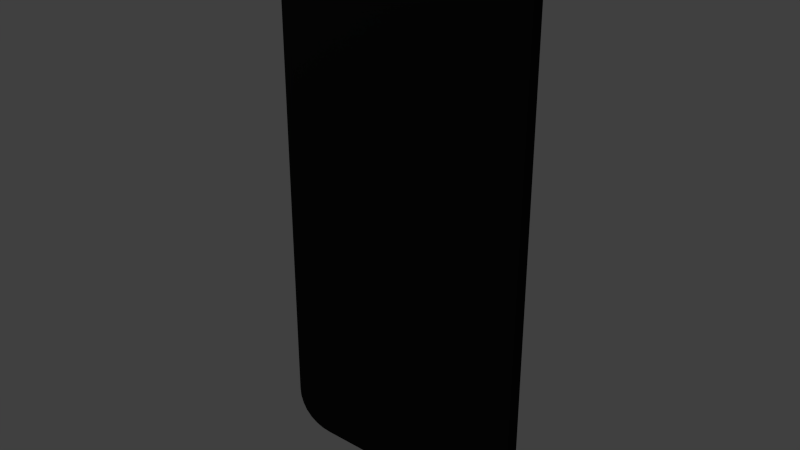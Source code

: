 # Source: iphone8.blend  (saved by Blender 2.78.0; exported with 4.5.12 LTS)
import bpy
from mathutils import Matrix  # noqa: F401  (used for matrix-valued properties, if any)

bpy.ops.wm.read_factory_settings(use_empty=True)
scene = bpy.context.scene
scene.name = 'Scene'

# ---- collections
col_collection_1 = bpy.data.collections.new('Collection 1'); scene.collection.children.link(col_collection_1)

# ---- materials (node trees are filled in below, after node groups)
mat_material_005 = bpy.data.materials.new('Material.005')
mat_material_005.alpha_threshold = 0.0
mat_material_005.roughness = 0.5
mat_material = bpy.data.materials.new('Material')
mat_material.alpha_threshold = 0.0
mat_material.roughness = 0.5

# ---- material node trees
mat_material_005.use_nodes = True; mat_material_005.node_tree.nodes.clear()
_N = mat_material_005.node_tree.nodes; _L = mat_material_005.node_tree.links
n0 = _N.new('ShaderNodeOutputMaterial'); n0.name = 'Material Output'; n0.location = (300, 300)
n1 = _N.new('ShaderNodeBsdfDiffuse'); n1.name = 'Diffuse BSDF'; n1.location = (10, 300)
n1.inputs[0].default_value = (0.00854, 0.00854, 0.00854, 1.0)
_L.new(n1.outputs[0], n0.inputs[0])
n0.is_active_output = True
mat_material.use_nodes = True; mat_material.node_tree.nodes.clear()
_N = mat_material.node_tree.nodes; _L = mat_material.node_tree.links
n0 = _N.new('ShaderNodeOutputMaterial'); n0.name = 'Material Output'; n0.location = (300, 300)
n1 = _N.new('ShaderNodeBsdfGlass'); n1.name = 'Glass BSDF'; n1.location = (10, 300)
n1.distribution = 'BECKMANN'
n1.inputs[0].default_value = (0.8, 0.8, 0.8, 1.0)
n1.inputs[2].default_value = 1.45
_L.new(n1.outputs[0], n0.inputs[0])
n0.is_active_output = True

# ---- world
world_world = bpy.data.worlds.new('World'); scene.world = world_world
world_world.color = (0.05088, 0.05088, 0.05088)
world_world.use_sun_shadow = False
world_world.sun_shadow_jitter_overblur = 0.0
world_world.cycles.sampling_method = 'NONE'
world_world.cycles.sample_map_resolution = 256

# ---- lights
light_sun = bpy.data.lights.new('Sun', 'SUN')
light_sun.transmission_factor = 0.0
light_sun.angle = 0.1993
light_sun.energy = 1.0
light_sun.shadow_buffer_clip_start = 0.5
light_sun.shadow_soft_size = 0.1
light_sun.shadow_cascade_max_distance = 1000.0
light_sun.cycles.use_multiple_importance_sampling = False
light_spot_001 = bpy.data.lights.new('Spot.001', 'SPOT')
light_spot_001.transmission_factor = 0.0
light_spot_001.energy = 100.0
light_spot_001.shadow_buffer_clip_start = 0.5
light_spot_001.shadow_soft_size = 0.1
light_spot_001.shadow_maximum_resolution = 0.006
light_spot_001.use_absolute_resolution = True
light_spot_001.cycles.use_multiple_importance_sampling = False

# ---- meshes
me_plane = bpy.data.meshes.new('Plane')
me_plane.from_pydata([(-0.7861, -0.6839, -0.02078), (-0.788, -0.6838, -0.02055), (-0.7898, -0.6837, -0.02004), (-0.7915, -0.6836, -0.0193), (-0.7932, -0.6835, -0.01839), (-0.7861, -1.11, -0.02078), (-0.7932, -1.111, -0.01839), (-0.7915, -1.111, -0.0193), (-0.7898, -1.11, -0.02004), (-0.788, -1.11, -0.02055), (-0.7843, -1.13, -0.02078), (-0.7913, -1.132, -0.01839), (-0.7896, -1.131, -0.0193), (-0.7879, -1.131, -0.02004), (-0.7862, -1.131, -0.02055), (-0.7786, -1.149, -0.02078), (-0.7851, -1.151, -0.01839), (-0.7836, -1.151, -0.0193), (-0.782, -1.15, -0.02004), (-0.7804, -1.149, -0.02055), (-0.769, -1.165, -0.02078), (-0.7746, -1.169, -0.01839), (-0.7733, -1.168, -0.0193), (-0.7719, -1.167, -0.02004), (-0.7705, -1.166, -0.02055), (-0.7558, -1.178, -0.02078), (-0.7601, -1.183, -0.01839), (-0.7591, -1.182, -0.0193), (-0.7581, -1.181, -0.02004), (-0.7569, -1.179, -0.02055), (-0.7397, -1.188, -0.02078), (-0.7426, -1.194, -0.01839), (-0.7419, -1.192, -0.0193), (-0.7412, -1.191, -0.02004), (-0.7405, -1.189, -0.02055), (-0.7215, -1.193, -0.02078), (-0.7229, -1.2, -0.01839), (-0.7226, -1.199, -0.0193), (-0.7222, -1.197, -0.02004), (-0.7219, -1.195, -0.02055), (-0.7014, -1.195, -0.02078), (-0.7017, -1.202, -0.01839), (-0.7017, -1.2, -0.0193), (-0.7016, -1.199, -0.02004), (-0.7015, -1.197, -0.02055), (0.4766, -1.195, -0.02078), (0.4769, -1.202, -0.01839), (0.4768, -1.2, -0.0193), (0.4767, -1.199, -0.02004), (0.4766, -1.197, -0.02055), (0.4967, -1.193, -0.02078), (0.4981, -1.2, -0.01839), (0.4978, -1.199, -0.0193), (0.4974, -1.197, -0.02004), (0.4971, -1.195, -0.02055), (0.5149, -1.188, -0.02078), (0.5178, -1.194, -0.01839), (0.5171, -1.192, -0.0193), (0.5164, -1.191, -0.02004), (0.5156, -1.189, -0.02055), (0.531, -1.178, -0.02078), (0.5353, -1.183, -0.01839), (0.5343, -1.182, -0.0193), (0.5332, -1.181, -0.02004), (0.5321, -1.179, -0.02055), (0.5442, -1.165, -0.02078), (0.5498, -1.169, -0.01839), (0.5485, -1.168, -0.0193), (0.5471, -1.167, -0.02004), (0.5457, -1.166, -0.02055), (0.5538, -1.149, -0.02078), (0.5603, -1.151, -0.01839), (0.5587, -1.151, -0.0193), (0.5572, -1.15, -0.02004), (0.5555, -1.149, -0.02055), (0.5595, -1.13, -0.02078), (0.5664, -1.132, -0.01839), (0.5648, -1.131, -0.0193), (0.5631, -1.131, -0.02004), (0.5613, -1.131, -0.02055), (0.5613, -1.11, -0.02078), (0.5683, -1.111, -0.01839), (0.5667, -1.111, -0.0193), (0.5649, -1.11, -0.02004), (0.5631, -1.11, -0.02055), (0.5613, -0.6839, -0.02078), (0.5683, -0.6835, -0.01839), (0.5667, -0.6836, -0.0193), (0.5649, -0.6837, -0.02004), (0.5631, -0.6838, -0.02055), (0.5595, -0.6637, -0.02078), (0.5664, -0.6623, -0.01839), (0.5648, -0.6626, -0.0193), (0.5631, -0.663, -0.02004), (0.5613, -0.6633, -0.02055), (0.5538, -0.6456, -0.02078), (0.5602, -0.6427, -0.01839), (0.5587, -0.6433, -0.0193), (0.5571, -0.644, -0.02004), (0.5555, -0.6448, -0.02055), (0.5441, -0.6294, -0.02078), (0.5497, -0.6251, -0.01839), (0.5484, -0.6261, -0.0193), (0.547, -0.6272, -0.02004), (0.5456, -0.6283, -0.02055), (0.5309, -0.6162, -0.02078), (0.5353, -0.6106, -0.01839), (0.5343, -0.612, -0.0193), (0.5332, -0.6133, -0.02004), (0.5321, -0.6148, -0.02055), (0.5148, -0.6066, -0.02078), (0.5177, -0.6002, -0.01839), (0.5171, -0.6017, -0.0193), (0.5163, -0.6033, -0.02004), (0.5156, -0.6049, -0.02055), (0.4967, -0.6009, -0.02078), (0.498, -0.594, -0.01839), (0.4977, -0.5956, -0.0193), (0.4974, -0.5973, -0.02004), (0.497, -0.5991, -0.02055), (0.4766, -0.5991, -0.02078), (0.4769, -0.5921, -0.01839), (0.4768, -0.5937, -0.0193), (0.4767, -0.5955, -0.02004), (0.4766, -0.5973, -0.02055), (-0.7014, -0.5991, -0.02078), (-0.7017, -0.5921, -0.01839), (-0.7017, -0.5937, -0.0193), (-0.7016, -0.5955, -0.02004), (-0.7015, -0.5973, -0.02055), (-0.7215, -0.6009, -0.02078), (-0.7229, -0.594, -0.01839), (-0.7226, -0.5956, -0.0193), (-0.7223, -0.5973, -0.02004), (-0.7219, -0.5991, -0.02055), (-0.7397, -0.6066, -0.02078), (-0.7426, -0.6002, -0.01839), (-0.7419, -0.6017, -0.0193), (-0.7412, -0.6033, -0.02004), (-0.7405, -0.6049, -0.02055), (-0.7558, -0.6162, -0.02078), (-0.7601, -0.6106, -0.01839), (-0.7591, -0.612, -0.0193), (-0.7581, -0.6133, -0.02004), (-0.7569, -0.6148, -0.02055), (-0.769, -0.6294, -0.02078), (-0.7746, -0.6251, -0.01839), (-0.7733, -0.6261, -0.0193), (-0.7719, -0.6272, -0.02004), (-0.7705, -0.6283, -0.02055), (-0.7786, -0.6456, -0.02078), (-0.7851, -0.6427, -0.01839), (-0.7836, -0.6433, -0.0193), (-0.782, -0.644, -0.02004), (-0.7804, -0.6448, -0.02055), (-0.7843, -0.6637, -0.02078), (-0.7913, -0.6623, -0.01839), (-0.7896, -0.6626, -0.0193), (-0.7879, -0.663, -0.02004), (-0.7862, -0.6633, -0.02055), (-0.7861, -0.6839, -0.02068), (-0.788, -0.6838, -0.02045), (-0.7898, -0.6837, -0.01994), (-0.7915, -0.6836, -0.0192), (-0.7932, -0.6835, -0.01829), (-0.7861, -1.11, -0.02068), (-0.7932, -1.111, -0.01829), (-0.7915, -1.111, -0.0192), (-0.7898, -1.11, -0.01994), (-0.788, -1.11, -0.02045), (-0.7843, -1.13, -0.02068), (-0.7913, -1.132, -0.01829), (-0.7896, -1.131, -0.0192), (-0.7879, -1.131, -0.01994), (-0.7862, -1.131, -0.02045), (-0.7786, -1.149, -0.02068), (-0.7851, -1.151, -0.01829), (-0.7836, -1.151, -0.0192), (-0.782, -1.15, -0.01994), (-0.7804, -1.149, -0.02045), (-0.769, -1.165, -0.02068), (-0.7746, -1.169, -0.01829), (-0.7733, -1.168, -0.0192), (-0.7719, -1.167, -0.01994), (-0.7705, -1.166, -0.02045), (-0.7558, -1.178, -0.02068), (-0.7601, -1.183, -0.01829), (-0.7591, -1.182, -0.0192), (-0.7581, -1.181, -0.01994), (-0.7569, -1.179, -0.02045), (-0.7397, -1.188, -0.02068), (-0.7426, -1.194, -0.01829), (-0.7419, -1.192, -0.0192), (-0.7412, -1.191, -0.01994), (-0.7405, -1.189, -0.02045), (-0.7215, -1.193, -0.02068), (-0.7229, -1.2, -0.01829), (-0.7226, -1.199, -0.0192), (-0.7222, -1.197, -0.01994), (-0.7219, -1.195, -0.02045), (-0.7014, -1.195, -0.02068), (-0.7017, -1.202, -0.01829), (-0.7017, -1.2, -0.0192), (-0.7016, -1.199, -0.01994), (-0.7015, -1.197, -0.02045), (0.4766, -1.195, -0.02068), (0.4769, -1.202, -0.01829), (0.4768, -1.2, -0.0192), (0.4767, -1.199, -0.01994), (0.4766, -1.197, -0.02045), (0.4967, -1.193, -0.02068), (0.4981, -1.2, -0.01829), (0.4978, -1.199, -0.0192), (0.4974, -1.197, -0.01994), (0.4971, -1.195, -0.02045), (0.5149, -1.188, -0.02068), (0.5178, -1.194, -0.01829), (0.5171, -1.192, -0.0192), (0.5164, -1.191, -0.01994), (0.5156, -1.189, -0.02045), (0.531, -1.178, -0.02068), (0.5353, -1.183, -0.01829), (0.5343, -1.182, -0.0192), (0.5332, -1.181, -0.01994), (0.5321, -1.179, -0.02045), (0.5442, -1.165, -0.02068), (0.5498, -1.169, -0.01829), (0.5485, -1.168, -0.0192), (0.5471, -1.167, -0.01994), (0.5457, -1.166, -0.02045), (0.5538, -1.149, -0.02068), (0.5603, -1.151, -0.01829), (0.5587, -1.151, -0.0192), (0.5572, -1.15, -0.01994), (0.5555, -1.149, -0.02045), (0.5595, -1.13, -0.02068), (0.5664, -1.132, -0.01829), (0.5648, -1.131, -0.0192), (0.5631, -1.131, -0.01994), (0.5613, -1.131, -0.02045), (0.5613, -1.11, -0.02068), (0.5683, -1.111, -0.01829), (0.5667, -1.111, -0.0192), (0.5649, -1.11, -0.01994), (0.5631, -1.11, -0.02045), (0.5613, -0.6839, -0.02068), (0.5683, -0.6835, -0.01829), (0.5667, -0.6836, -0.0192), (0.5649, -0.6837, -0.01994), (0.5631, -0.6838, -0.02045), (0.5595, -0.6637, -0.02068), (0.5664, -0.6623, -0.01829), (0.5648, -0.6626, -0.0192), (0.5631, -0.663, -0.01994), (0.5613, -0.6633, -0.02045), (0.5538, -0.6456, -0.02068), (0.5602, -0.6427, -0.01829), (0.5587, -0.6433, -0.0192), (0.5571, -0.644, -0.01994), (0.5555, -0.6448, -0.02045), (0.5441, -0.6294, -0.02068), (0.5497, -0.6251, -0.01829), (0.5484, -0.6261, -0.0192), (0.547, -0.6272, -0.01994), (0.5456, -0.6283, -0.02045), (0.5309, -0.6162, -0.02068), (0.5353, -0.6106, -0.01829), (0.5343, -0.612, -0.0192), (0.5332, -0.6133, -0.01994), (0.5321, -0.6148, -0.02045), (0.5148, -0.6066, -0.02068), (0.5177, -0.6002, -0.01829), (0.5171, -0.6017, -0.0192), (0.5163, -0.6033, -0.01994), (0.5156, -0.6049, -0.02045), (0.4967, -0.6009, -0.02068), (0.498, -0.594, -0.01829), (0.4977, -0.5956, -0.0192), (0.4974, -0.5973, -0.01994), (0.497, -0.5991, -0.02045), (0.4766, -0.5991, -0.02068), (0.4769, -0.5921, -0.01829), (0.4768, -0.5937, -0.0192), (0.4767, -0.5955, -0.01994), (0.4766, -0.5973, -0.02045), (-0.7014, -0.5991, -0.02068), (-0.7017, -0.5921, -0.01829), (-0.7017, -0.5937, -0.0192), (-0.7016, -0.5955, -0.01994), (-0.7015, -0.5973, -0.02045), (-0.7215, -0.6009, -0.02068), (-0.7229, -0.594, -0.01829), (-0.7226, -0.5956, -0.0192), (-0.7223, -0.5973, -0.01994), (-0.7219, -0.5991, -0.02045), (-0.7397, -0.6066, -0.02068), (-0.7426, -0.6002, -0.01829), (-0.7419, -0.6017, -0.0192), (-0.7412, -0.6033, -0.01994), (-0.7405, -0.6049, -0.02045), (-0.7558, -0.6162, -0.02068), (-0.7601, -0.6106, -0.01829), (-0.7591, -0.612, -0.0192), (-0.7581, -0.6133, -0.01994), (-0.7569, -0.6148, -0.02045), (-0.769, -0.6294, -0.02068), (-0.7746, -0.6251, -0.01829), (-0.7733, -0.6261, -0.0192), (-0.7719, -0.6272, -0.01994), (-0.7705, -0.6283, -0.02045), (-0.7786, -0.6456, -0.02068), (-0.7851, -0.6427, -0.01829), (-0.7836, -0.6433, -0.0192), (-0.782, -0.644, -0.01994), (-0.7804, -0.6448, -0.02045), (-0.7843, -0.6637, -0.02068), (-0.7913, -0.6623, -0.01829), (-0.7896, -0.6626, -0.0192), (-0.7879, -0.663, -0.01994), (-0.7862, -0.6633, -0.02045), (-0.7014, -1.195, 0.01143), (-0.7021, -1.211, -0.004563), (-0.7015, -1.197, 0.0112), (-0.7016, -1.199, 0.01068), (-0.7017, -1.2, 0.00995), (-0.7017, -1.202, 0.009039), (-0.7018, -1.204, 0.007973), (-0.7019, -1.205, 0.006773), (-0.7019, -1.206, 0.005451), (-0.702, -1.208, 0.004013), (-0.702, -1.209, 0.002468), (-0.7021, -1.21, 0.0008264), (-0.7021, -1.21, -0.0009021), (-0.7021, -1.211, -0.002708), (-0.7861, -1.11, 0.01143), (-0.8021, -1.111, -0.004563), (-0.788, -1.11, 0.0112), (-0.7898, -1.11, 0.01068), (-0.7915, -1.111, 0.00995), (-0.7932, -1.111, 0.009039), (-0.7947, -1.111, 0.007973), (-0.7962, -1.111, 0.006773), (-0.7975, -1.111, 0.005451), (-0.7987, -1.111, 0.004013), (-0.7997, -1.111, 0.002468), (-0.8007, -1.111, 0.0008264), (-0.8014, -1.111, -0.000902), (-0.8019, -1.111, -0.002708), (-0.7215, -1.193, 0.01143), (-0.7247, -1.209, -0.004563), (-0.7219, -1.195, 0.0112), (-0.7222, -1.197, 0.01068), (-0.7226, -1.199, 0.00995), (-0.7229, -1.2, 0.009039), (-0.7232, -1.202, 0.007973), (-0.7235, -1.203, 0.006773), (-0.7238, -1.204, 0.005451), (-0.724, -1.206, 0.004013), (-0.7242, -1.207, 0.002468), (-0.7244, -1.208, 0.0008264), (-0.7245, -1.208, -0.0009021), (-0.7246, -1.209, -0.002708), (-0.7397, -1.188, 0.01143), (-0.7463, -1.202, -0.004563), (-0.7405, -1.189, 0.0112), (-0.7412, -1.191, 0.01068), (-0.7419, -1.192, 0.00995), (-0.7426, -1.194, 0.009039), (-0.7432, -1.195, 0.007973), (-0.7438, -1.197, 0.006773), (-0.7444, -1.198, 0.005451), (-0.7449, -1.199, 0.004013), (-0.7453, -1.2, 0.002468), (-0.7457, -1.201, 0.0008264), (-0.746, -1.202, -0.0009021), (-0.7462, -1.202, -0.002708), (-0.7558, -1.178, 0.01143), (-0.7657, -1.191, -0.004563), (-0.7569, -1.179, 0.0112), (-0.7581, -1.181, 0.01068), (-0.7591, -1.182, 0.00995), (-0.7601, -1.183, 0.009039), (-0.7611, -1.185, 0.007973), (-0.762, -1.186, 0.006773), (-0.7628, -1.187, 0.005451), (-0.7636, -1.188, 0.004013), (-0.7642, -1.189, 0.002468), (-0.7648, -1.189, 0.0008264), (-0.7652, -1.19, -0.0009021), (-0.7656, -1.19, -0.002708), (-0.769, -1.165, 0.01143), (-0.7817, -1.175, -0.004563), (-0.7705, -1.166, 0.0112), (-0.7719, -1.167, 0.01068), (-0.7733, -1.168, 0.00995), (-0.7746, -1.169, 0.009039), (-0.7758, -1.17, 0.007973), (-0.777, -1.171, 0.006773), (-0.778, -1.172, 0.005451), (-0.779, -1.172, 0.004013), (-0.7798, -1.173, 0.002468), (-0.7805, -1.174, 0.0008264), (-0.7811, -1.174, -0.0009021), (-0.7815, -1.174, -0.002708), (-0.7786, -1.149, 0.01143), (-0.7933, -1.155, -0.004563), (-0.7804, -1.149, 0.0112), (-0.782, -1.15, 0.01068), (-0.7836, -1.151, 0.00995), (-0.7851, -1.151, 0.009039), (-0.7865, -1.152, 0.007973), (-0.7878, -1.153, 0.006773), (-0.7891, -1.153, 0.005451), (-0.7902, -1.154, 0.004013), (-0.7911, -1.154, 0.002468), (-0.792, -1.155, 0.0008264), (-0.7927, -1.155, -0.0009021), (-0.7931, -1.155, -0.002708), (-0.7843, -1.13, 0.01143), (-0.8001, -1.134, -0.004563), (-0.7862, -1.131, 0.0112), (-0.7879, -1.131, 0.01068), (-0.7896, -1.131, 0.00995), (-0.7913, -1.132, 0.009039), (-0.7928, -1.132, 0.007973), (-0.7942, -1.132, 0.006773), (-0.7955, -1.133, 0.005451), (-0.7967, -1.133, 0.004013), (-0.7977, -1.133, 0.002468), (-0.7986, -1.133, 0.0008264), (-0.7994, -1.133, -0.0009021), (-0.7999, -1.134, -0.002708), (0.5613, -1.11, 0.01143), (0.5773, -1.111, -0.004563), (0.5631, -1.11, 0.0112), (0.5649, -1.11, 0.01068), (0.5667, -1.111, 0.00995), (0.5683, -1.111, 0.009039), (0.5699, -1.111, 0.007973), (0.5713, -1.111, 0.006773), (0.5726, -1.111, 0.005451), (0.5738, -1.111, 0.004013), (0.5749, -1.111, 0.002468), (0.5758, -1.111, 0.0008264), (0.5765, -1.111, -0.000902), (0.577, -1.111, -0.002708), (0.4766, -1.195, 0.01143), (0.4773, -1.211, -0.004563), (0.4766, -1.197, 0.0112), (0.4767, -1.199, 0.01068), (0.4768, -1.2, 0.00995), (0.4769, -1.202, 0.009039), (0.4769, -1.204, 0.007973), (0.477, -1.205, 0.006773), (0.4771, -1.206, 0.005451), (0.4771, -1.208, 0.004013), (0.4772, -1.209, 0.002468), (0.4772, -1.21, 0.0008264), (0.4772, -1.21, -0.0009021), (0.4773, -1.211, -0.002708), (0.5595, -1.13, 0.01143), (0.5752, -1.134, -0.004563), (0.5613, -1.131, 0.0112), (0.5631, -1.131, 0.01068), (0.5648, -1.131, 0.00995), (0.5664, -1.132, 0.009039), (0.5679, -1.132, 0.007973), (0.5693, -1.132, 0.006773), (0.5706, -1.133, 0.005451), (0.5718, -1.133, 0.004013), (0.5729, -1.133, 0.002468), (0.5738, -1.133, 0.0008264), (0.5745, -1.133, -0.0009021), (0.575, -1.133, -0.002708), (0.5538, -1.149, 0.01143), (0.5685, -1.155, -0.004563), (0.5555, -1.149, 0.0112), (0.5572, -1.15, 0.01068), (0.5587, -1.151, 0.00995), (0.5603, -1.151, 0.009039), (0.5617, -1.152, 0.007973), (0.563, -1.153, 0.006773), (0.5642, -1.153, 0.005451), (0.5653, -1.154, 0.004013), (0.5663, -1.154, 0.002468), (0.5671, -1.155, 0.0008264), (0.5678, -1.155, -0.0009021), (0.5683, -1.155, -0.002708), (0.5442, -1.165, 0.01143), (0.5569, -1.175, -0.004563), (0.5457, -1.166, 0.0112), (0.5471, -1.167, 0.01068), (0.5485, -1.168, 0.00995), (0.5498, -1.169, 0.009039), (0.551, -1.17, 0.007973), (0.5521, -1.171, 0.006773), (0.5532, -1.172, 0.005451), (0.5541, -1.172, 0.004013), (0.555, -1.173, 0.002468), (0.5557, -1.174, 0.0008264), (0.5563, -1.174, -0.0009021), (0.5567, -1.174, -0.002708), (0.531, -1.178, 0.01143), (0.5409, -1.191, -0.004563), (0.5321, -1.179, 0.0112), (0.5332, -1.181, 0.01068), (0.5343, -1.182, 0.00995), (0.5353, -1.183, 0.009039), (0.5363, -1.185, 0.007973), (0.5372, -1.186, 0.006773), (0.538, -1.187, 0.005451), (0.5387, -1.188, 0.004013), (0.5394, -1.189, 0.002468), (0.54, -1.189, 0.0008264), (0.5404, -1.19, -0.0009021), (0.5407, -1.19, -0.002708), (0.5149, -1.188, 0.01143), (0.5214, -1.202, -0.004563), (0.5156, -1.189, 0.0112), (0.5164, -1.191, 0.01068), (0.5171, -1.192, 0.00995), (0.5178, -1.194, 0.009039), (0.5184, -1.195, 0.007973), (0.519, -1.197, 0.006773), (0.5195, -1.198, 0.005451), (0.52, -1.199, 0.004013), (0.5205, -1.2, 0.002468), (0.5208, -1.201, 0.0008264), (0.5211, -1.202, -0.0009021), (0.5213, -1.202, -0.002708), (0.4967, -1.193, 0.01143), (0.4999, -1.209, -0.004563), (0.4971, -1.195, 0.0112), (0.4974, -1.197, 0.01068), (0.4978, -1.199, 0.00995), (0.4981, -1.2, 0.009039), (0.4984, -1.202, 0.007973), (0.4987, -1.203, 0.006773), (0.4989, -1.204, 0.005451), (0.4992, -1.206, 0.004013), (0.4994, -1.207, 0.002468), (0.4996, -1.207, 0.0008264), (0.4997, -1.208, -0.0009021), (0.4998, -1.209, -0.002708), (-0.7014, -0.5991, 0.01143), (-0.7021, -0.5831, -0.004563), (-0.7015, -0.5973, 0.0112), (-0.7016, -0.5955, 0.01068), (-0.7017, -0.5937, 0.00995), (-0.7017, -0.5921, 0.009039), (-0.7018, -0.5906, 0.007973), (-0.7019, -0.5891, 0.006773), (-0.7019, -0.5878, 0.005451), (-0.702, -0.5866, 0.004013), (-0.702, -0.5855, 0.002468), (-0.7021, -0.5846, 0.0008264), (-0.7021, -0.5839, -0.000902), (-0.7021, -0.5834, -0.002708), (-0.8021, -0.6831, -0.004563), (-0.7861, -0.6839, 0.01143), (-0.8019, -0.6831, -0.002708), (-0.8014, -0.6832, -0.000902), (-0.8007, -0.6832, 0.0008264), (-0.7997, -0.6832, 0.002468), (-0.7987, -0.6833, 0.004013), (-0.7975, -0.6833, 0.005451), (-0.7962, -0.6834, 0.006773), (-0.7947, -0.6835, 0.007973), (-0.7932, -0.6835, 0.009039), (-0.7915, -0.6836, 0.00995), (-0.7898, -0.6837, 0.01068), (-0.788, -0.6838, 0.0112), (-0.7215, -0.6009, 0.01143), (-0.7247, -0.5852, -0.004563), (-0.7219, -0.5991, 0.0112), (-0.7223, -0.5973, 0.01068), (-0.7226, -0.5956, 0.00995), (-0.7229, -0.594, 0.009039), (-0.7232, -0.5925, 0.007973), (-0.7235, -0.5911, 0.006773), (-0.7238, -0.5898, 0.005451), (-0.724, -0.5886, 0.004013), (-0.7242, -0.5875, 0.002468), (-0.7244, -0.5866, 0.0008264), (-0.7245, -0.5859, -0.000902), (-0.7246, -0.5854, -0.002708), (-0.7397, -0.6066, 0.01143), (-0.7463, -0.5919, -0.004563), (-0.7405, -0.6049, 0.0112), (-0.7412, -0.6033, 0.01068), (-0.7419, -0.6017, 0.00995), (-0.7426, -0.6002, 0.009039), (-0.7432, -0.5987, 0.007973), (-0.7438, -0.5974, 0.006773), (-0.7444, -0.5962, 0.005451), (-0.7449, -0.5951, 0.004013), (-0.7453, -0.5941, 0.002468), (-0.7457, -0.5933, 0.0008264), (-0.746, -0.5926, -0.000902), (-0.7462, -0.5921, -0.002708), (-0.7558, -0.6162, 0.01143), (-0.7657, -0.6035, -0.004563), (-0.7569, -0.6148, 0.0112), (-0.7581, -0.6133, 0.01068), (-0.7591, -0.612, 0.00995), (-0.7601, -0.6106, 0.009039), (-0.7611, -0.6094, 0.007973), (-0.762, -0.6083, 0.006773), (-0.7628, -0.6072, 0.005451), (-0.7636, -0.6063, 0.004013), (-0.7642, -0.6054, 0.002468), (-0.7648, -0.6047, 0.0008264), (-0.7652, -0.6041, -0.000902), (-0.7656, -0.6037, -0.002708), (-0.769, -0.6294, 0.01143), (-0.7817, -0.6195, -0.004563), (-0.7705, -0.6283, 0.0112), (-0.7719, -0.6272, 0.01068), (-0.7733, -0.6261, 0.00995), (-0.7746, -0.6251, 0.009039), (-0.7758, -0.6241, 0.007973), (-0.777, -0.6232, 0.006773), (-0.778, -0.6224, 0.005451), (-0.779, -0.6217, 0.004013), (-0.7798, -0.621, 0.002468), (-0.7805, -0.6204, 0.0008264), (-0.7811, -0.62, -0.000902), (-0.7815, -0.6197, -0.002708), (-0.7786, -0.6456, 0.01143), (-0.7933, -0.639, -0.004563), (-0.7804, -0.6448, 0.0112), (-0.782, -0.644, 0.01068), (-0.7836, -0.6433, 0.00995), (-0.7851, -0.6427, 0.009039), (-0.7865, -0.642, 0.007973), (-0.7878, -0.6414, 0.006773), (-0.7891, -0.6409, 0.005451), (-0.7902, -0.6404, 0.004013), (-0.7911, -0.64, 0.002468), (-0.792, -0.6396, 0.0008264), (-0.7927, -0.6393, -0.000902), (-0.7931, -0.6391, -0.002708), (-0.7843, -0.6637, 0.01143), (-0.8001, -0.6606, -0.004563), (-0.7862, -0.6633, 0.0112), (-0.7879, -0.663, 0.01068), (-0.7896, -0.6626, 0.00995), (-0.7913, -0.6623, 0.009039), (-0.7928, -0.662, 0.007973), (-0.7942, -0.6617, 0.006773), (-0.7955, -0.6615, 0.005451), (-0.7967, -0.6612, 0.004013), (-0.7977, -0.661, 0.002468), (-0.7986, -0.6609, 0.0008264), (-0.7994, -0.6607, -0.000902), (-0.7999, -0.6606, -0.002708), (0.4766, -0.5991, 0.01143), (0.4773, -0.5831, -0.004563), (0.4766, -0.5973, 0.0112), (0.4767, -0.5955, 0.01068), (0.4768, -0.5937, 0.00995), (0.4769, -0.5921, 0.009039), (0.4769, -0.5906, 0.007973), (0.477, -0.5891, 0.006773), (0.4771, -0.5878, 0.005451), (0.4771, -0.5866, 0.004013), (0.4772, -0.5855, 0.002468), (0.4772, -0.5846, 0.0008264), (0.4772, -0.5839, -0.000902), (0.4773, -0.5834, -0.002708), (0.5613, -0.6839, 0.01143), (0.5773, -0.6831, -0.004563), (0.5631, -0.6838, 0.0112), (0.5649, -0.6837, 0.01068), (0.5667, -0.6836, 0.00995), (0.5683, -0.6835, 0.009039), (0.5699, -0.6835, 0.007973), (0.5713, -0.6834, 0.006773), (0.5726, -0.6833, 0.005451), (0.5738, -0.6833, 0.004013), (0.5749, -0.6832, 0.002468), (0.5758, -0.6832, 0.0008264), (0.5765, -0.6832, -0.000902), (0.577, -0.6831, -0.002708), (0.4967, -0.6009, 0.01143), (0.4998, -0.5852, -0.004563), (0.497, -0.5991, 0.0112), (0.4974, -0.5973, 0.01068), (0.4977, -0.5956, 0.00995), (0.498, -0.594, 0.009039), (0.4984, -0.5925, 0.007973), (0.4986, -0.5911, 0.006773), (0.4989, -0.5898, 0.005451), (0.4991, -0.5886, 0.004013), (0.4993, -0.5875, 0.002468), (0.4995, -0.5866, 0.0008264), (0.4997, -0.5859, -0.000902), (0.4998, -0.5854, -0.002708), (0.5148, -0.6066, 0.01143), (0.5214, -0.5919, -0.004563), (0.5156, -0.6049, 0.0112), (0.5163, -0.6033, 0.01068), (0.5171, -0.6017, 0.00995), (0.5177, -0.6002, 0.009039), (0.5184, -0.5987, 0.007973), (0.519, -0.5974, 0.006773), (0.5195, -0.5962, 0.005451), (0.52, -0.5951, 0.004013), (0.5204, -0.5941, 0.002468), (0.5208, -0.5933, 0.0008264), (0.5211, -0.5926, -0.000902), (0.5213, -0.5921, -0.002708), (0.5309, -0.6162, 0.01143), (0.5408, -0.6035, -0.004563), (0.5321, -0.6148, 0.0112), (0.5332, -0.6133, 0.01068), (0.5343, -0.612, 0.00995), (0.5353, -0.6106, 0.009039), (0.5362, -0.6094, 0.007973), (0.5371, -0.6083, 0.006773), (0.5379, -0.6072, 0.005451), (0.5387, -0.6063, 0.004013), (0.5394, -0.6054, 0.002468), (0.5399, -0.6047, 0.0008264), (0.5404, -0.6041, -0.000902), (0.5407, -0.6037, -0.002708), (0.5441, -0.6294, 0.01143), (0.5568, -0.6195, -0.004563), (0.5456, -0.6283, 0.0112), (0.547, -0.6272, 0.01068), (0.5484, -0.6261, 0.00995), (0.5497, -0.6251, 0.009039), (0.551, -0.6241, 0.007973), (0.5521, -0.6232, 0.006773), (0.5531, -0.6224, 0.005451), (0.5541, -0.6217, 0.004013), (0.5549, -0.621, 0.002468), (0.5557, -0.6204, 0.0008264), (0.5563, -0.62, -0.000902), (0.5567, -0.6197, -0.002708), (0.5538, -0.6456, 0.01143), (0.5685, -0.639, -0.004563), (0.5555, -0.6448, 0.0112), (0.5571, -0.644, 0.01068), (0.5587, -0.6433, 0.00995), (0.5602, -0.6427, 0.009039), (0.5617, -0.642, 0.007973), (0.563, -0.6414, 0.006773), (0.5642, -0.6409, 0.005451), (0.5653, -0.6404, 0.004013), (0.5663, -0.64, 0.002468), (0.5671, -0.6396, 0.0008264), (0.5678, -0.6393, -0.000902), (0.5683, -0.6391, -0.002708), (0.5595, -0.6637, 0.01143), (0.5752, -0.6606, -0.004563), (0.5613, -0.6633, 0.0112), (0.5631, -0.663, 0.01068), (0.5648, -0.6626, 0.00995), (0.5664, -0.6623, 0.009039), (0.5679, -0.662, 0.007973), (0.5693, -0.6617, 0.006773), (0.5706, -0.6615, 0.005451), (0.5718, -0.6612, 0.004013), (0.5729, -0.661, 0.002468), (0.5738, -0.6609, 0.0008264), (0.5745, -0.6607, -0.000902), (0.575, -0.6606, -0.002708), (-0.8021, -0.6831, -0.00469), (-0.7932, -0.6835, -0.01829), (-0.7947, -0.6835, -0.01723), (-0.7962, -0.6834, -0.01603), (-0.7975, -0.6833, -0.0147), (-0.7987, -0.6833, -0.01327), (-0.7997, -0.6832, -0.01172), (-0.8007, -0.6832, -0.01008), (-0.8014, -0.6832, -0.008351), (-0.8019, -0.6831, -0.006544), (-0.8021, -1.111, -0.00469), (-0.8019, -1.111, -0.006544), (-0.8014, -1.111, -0.008351), (-0.8007, -1.111, -0.01008), (-0.7997, -1.111, -0.01172), (-0.7987, -1.111, -0.01327), (-0.7975, -1.111, -0.0147), (-0.7962, -1.111, -0.01603), (-0.7947, -1.111, -0.01723), (-0.7932, -1.111, -0.01829), (-0.8001, -1.134, -0.00469), (-0.7999, -1.134, -0.006544), (-0.7994, -1.133, -0.008351), (-0.7986, -1.133, -0.01008), (-0.7977, -1.133, -0.01172), (-0.7967, -1.133, -0.01327), (-0.7955, -1.133, -0.0147), (-0.7942, -1.132, -0.01603), (-0.7928, -1.132, -0.01723), (-0.7913, -1.132, -0.01829), (-0.7933, -1.155, -0.00469), (-0.7931, -1.155, -0.006544), (-0.7927, -1.155, -0.008351), (-0.792, -1.155, -0.01008), (-0.7911, -1.154, -0.01172), (-0.7902, -1.154, -0.01327), (-0.7891, -1.153, -0.0147), (-0.7878, -1.153, -0.01603), (-0.7865, -1.152, -0.01723), (-0.7851, -1.151, -0.01829), (-0.7817, -1.175, -0.00469), (-0.7815, -1.174, -0.006544), (-0.7811, -1.174, -0.008351), (-0.7805, -1.174, -0.01008), (-0.7798, -1.173, -0.01172), (-0.779, -1.172, -0.01327), (-0.778, -1.172, -0.0147), (-0.777, -1.171, -0.01603), (-0.7758, -1.17, -0.01723), (-0.7746, -1.169, -0.01829), (-0.7657, -1.191, -0.00469), (-0.7656, -1.19, -0.006544), (-0.7652, -1.19, -0.008351), (-0.7648, -1.189, -0.01008), (-0.7642, -1.189, -0.01172), (-0.7636, -1.188, -0.01327), (-0.7628, -1.187, -0.0147), (-0.762, -1.186, -0.01603), (-0.7611, -1.185, -0.01723), (-0.7601, -1.183, -0.01829), (-0.7463, -1.202, -0.00469), (-0.7462, -1.202, -0.006544), (-0.746, -1.202, -0.008351), (-0.7457, -1.201, -0.01008), (-0.7453, -1.2, -0.01172), (-0.7449, -1.199, -0.01327), (-0.7444, -1.198, -0.0147), (-0.7438, -1.197, -0.01603), (-0.7432, -1.195, -0.01723), (-0.7426, -1.194, -0.01829), (-0.7247, -1.209, -0.00469), (-0.7246, -1.209, -0.006544), (-0.7245, -1.208, -0.008351), (-0.7244, -1.208, -0.01008), (-0.7242, -1.207, -0.01172), (-0.724, -1.206, -0.01327), (-0.7238, -1.204, -0.0147), (-0.7235, -1.203, -0.01603), (-0.7232, -1.202, -0.01723), (-0.7229, -1.2, -0.01829), (-0.7021, -1.211, -0.00469), (-0.7021, -1.211, -0.006544), (-0.7021, -1.21, -0.008351), (-0.7021, -1.21, -0.01008), (-0.702, -1.209, -0.01172), (-0.702, -1.208, -0.01327), (-0.7019, -1.206, -0.0147), (-0.7019, -1.205, -0.01603), (-0.7018, -1.204, -0.01723), (-0.7017, -1.202, -0.01829), (0.4773, -1.211, -0.00469), (0.4773, -1.211, -0.006544), (0.4772, -1.21, -0.008351), (0.4772, -1.21, -0.01008), (0.4772, -1.209, -0.01172), (0.4771, -1.208, -0.01327), (0.4771, -1.206, -0.0147), (0.477, -1.205, -0.01603), (0.4769, -1.204, -0.01723), (0.4769, -1.202, -0.01829), (0.4999, -1.209, -0.00469), (0.4998, -1.209, -0.006544), (0.4997, -1.208, -0.008351), (0.4996, -1.207, -0.01008), (0.4994, -1.207, -0.01172), (0.4992, -1.206, -0.01327), (0.4989, -1.204, -0.0147), (0.4987, -1.203, -0.01603), (0.4984, -1.202, -0.01723), (0.4981, -1.2, -0.01829), (0.5214, -1.202, -0.00469), (0.5213, -1.202, -0.006544), (0.5211, -1.202, -0.008351), (0.5208, -1.201, -0.01008), (0.5205, -1.2, -0.01172), (0.52, -1.199, -0.01327), (0.5195, -1.198, -0.0147), (0.519, -1.197, -0.01603), (0.5184, -1.195, -0.01723), (0.5178, -1.194, -0.01829), (0.5409, -1.191, -0.00469), (0.5407, -1.19, -0.006544), (0.5404, -1.19, -0.008351), (0.54, -1.189, -0.01008), (0.5394, -1.189, -0.01172), (0.5387, -1.188, -0.01327), (0.538, -1.187, -0.0147), (0.5372, -1.186, -0.01603), (0.5363, -1.185, -0.01723), (0.5353, -1.183, -0.01829), (0.5569, -1.175, -0.00469), (0.5567, -1.174, -0.006544), (0.5563, -1.174, -0.008351), (0.5557, -1.174, -0.01008), (0.555, -1.173, -0.01172), (0.5541, -1.172, -0.01327), (0.5532, -1.172, -0.0147), (0.5521, -1.171, -0.01603), (0.551, -1.17, -0.01723), (0.5498, -1.169, -0.01829), (0.5685, -1.155, -0.00469), (0.5683, -1.155, -0.006544), (0.5678, -1.155, -0.008351), (0.5671, -1.155, -0.01008), (0.5663, -1.154, -0.01172), (0.5653, -1.154, -0.01327), (0.5642, -1.153, -0.0147), (0.563, -1.153, -0.01603), (0.5617, -1.152, -0.01723), (0.5603, -1.151, -0.01829), (0.5752, -1.134, -0.00469), (0.575, -1.133, -0.006544), (0.5745, -1.133, -0.008351), (0.5738, -1.133, -0.01008), (0.5729, -1.133, -0.01172), (0.5718, -1.133, -0.01327), (0.5706, -1.133, -0.0147), (0.5693, -1.132, -0.01603), (0.5679, -1.132, -0.01723), (0.5664, -1.132, -0.01829), (0.5773, -1.111, -0.00469), (0.577, -1.111, -0.006544), (0.5765, -1.111, -0.008351), (0.5758, -1.111, -0.01008), (0.5749, -1.111, -0.01172), (0.5738, -1.111, -0.01327), (0.5726, -1.111, -0.0147), (0.5713, -1.111, -0.01603), (0.5699, -1.111, -0.01723), (0.5683, -1.111, -0.01829), (0.5773, -0.6831, -0.00469), (0.577, -0.6831, -0.006544), (0.5765, -0.6832, -0.008351), (0.5758, -0.6832, -0.01008), (0.5749, -0.6832, -0.01172), (0.5738, -0.6833, -0.01327), (0.5726, -0.6833, -0.0147), (0.5713, -0.6834, -0.01603), (0.5699, -0.6835, -0.01723), (0.5683, -0.6835, -0.01829), (0.5752, -0.6606, -0.00469), (0.575, -0.6606, -0.006544), (0.5745, -0.6607, -0.008351), (0.5738, -0.6609, -0.01008), (0.5729, -0.661, -0.01172), (0.5718, -0.6612, -0.01327), (0.5706, -0.6615, -0.0147), (0.5693, -0.6617, -0.01603), (0.5679, -0.662, -0.01723), (0.5664, -0.6623, -0.01829), (0.5685, -0.639, -0.00469), (0.5683, -0.6391, -0.006544), (0.5678, -0.6393, -0.008351), (0.5671, -0.6396, -0.01008), (0.5663, -0.64, -0.01172), (0.5653, -0.6404, -0.01327), (0.5642, -0.6409, -0.0147), (0.563, -0.6414, -0.01603), (0.5617, -0.642, -0.01723), (0.5602, -0.6427, -0.01829), (0.5568, -0.6195, -0.00469), (0.5567, -0.6197, -0.006544), (0.5563, -0.62, -0.008351), (0.5557, -0.6204, -0.01008), (0.5549, -0.621, -0.01172), (0.5541, -0.6217, -0.01327), (0.5531, -0.6224, -0.0147), (0.5521, -0.6232, -0.01603), (0.551, -0.6241, -0.01723), (0.5497, -0.6251, -0.01829), (0.5408, -0.6035, -0.00469), (0.5407, -0.6037, -0.006544), (0.5404, -0.6041, -0.008351), (0.5399, -0.6047, -0.01008), (0.5394, -0.6054, -0.01172), (0.5387, -0.6063, -0.01327), (0.5379, -0.6072, -0.0147), (0.5371, -0.6083, -0.01603), (0.5362, -0.6094, -0.01723), (0.5353, -0.6106, -0.01829), (0.5214, -0.5919, -0.00469), (0.5213, -0.5921, -0.006544), (0.5211, -0.5926, -0.008351), (0.5208, -0.5933, -0.01008), (0.5204, -0.5941, -0.01172), (0.52, -0.5951, -0.01327), (0.5195, -0.5962, -0.0147), (0.519, -0.5974, -0.01603), (0.5184, -0.5987, -0.01723), (0.5177, -0.6002, -0.01829), (0.4998, -0.5852, -0.00469), (0.4998, -0.5854, -0.006544), (0.4997, -0.5859, -0.008351), (0.4995, -0.5866, -0.01008), (0.4993, -0.5875, -0.01172), (0.4991, -0.5886, -0.01327), (0.4989, -0.5898, -0.0147), (0.4986, -0.5911, -0.01603), (0.4984, -0.5925, -0.01723), (0.498, -0.594, -0.01829), (0.4773, -0.5831, -0.00469), (0.4773, -0.5834, -0.006544), (0.4772, -0.5839, -0.008351), (0.4772, -0.5846, -0.01008), (0.4772, -0.5855, -0.01172), (0.4771, -0.5866, -0.01327), (0.4771, -0.5878, -0.0147), (0.477, -0.5891, -0.01603), (0.4769, -0.5906, -0.01723), (0.4769, -0.5921, -0.01829), (-0.7021, -0.5831, -0.00469), (-0.7021, -0.5834, -0.006544), (-0.7021, -0.5839, -0.008351), (-0.7021, -0.5846, -0.01008), (-0.702, -0.5855, -0.01172), (-0.702, -0.5866, -0.01327), (-0.7019, -0.5878, -0.0147), (-0.7019, -0.5891, -0.01603), (-0.7018, -0.5906, -0.01723), (-0.7017, -0.5921, -0.01829), (-0.7247, -0.5852, -0.00469), (-0.7246, -0.5854, -0.006544), (-0.7245, -0.5859, -0.008351), (-0.7244, -0.5866, -0.01008), (-0.7242, -0.5875, -0.01172), (-0.724, -0.5886, -0.01327), (-0.7238, -0.5898, -0.0147), (-0.7235, -0.5911, -0.01603), (-0.7232, -0.5925, -0.01723), (-0.7229, -0.594, -0.01829), (-0.7463, -0.5919, -0.00469), (-0.7462, -0.5921, -0.006544), (-0.746, -0.5926, -0.008351), (-0.7457, -0.5933, -0.01008), (-0.7453, -0.5941, -0.01172), (-0.7449, -0.5951, -0.01327), (-0.7444, -0.5962, -0.0147), (-0.7438, -0.5974, -0.01603), (-0.7432, -0.5987, -0.01723), (-0.7426, -0.6002, -0.01829), (-0.7657, -0.6035, -0.00469), (-0.7656, -0.6037, -0.006544), (-0.7652, -0.6041, -0.008351), (-0.7648, -0.6047, -0.01008), (-0.7642, -0.6054, -0.01172), (-0.7636, -0.6063, -0.01327), (-0.7628, -0.6072, -0.0147), (-0.762, -0.6083, -0.01603), (-0.7611, -0.6094, -0.01723), (-0.7601, -0.6106, -0.01829), (-0.7817, -0.6195, -0.00469), (-0.7815, -0.6197, -0.006544), (-0.7811, -0.62, -0.008351), (-0.7805, -0.6204, -0.01008), (-0.7798, -0.621, -0.01172), (-0.779, -0.6217, -0.01327), (-0.778, -0.6224, -0.0147), (-0.777, -0.6232, -0.01603), (-0.7758, -0.6241, -0.01723), (-0.7746, -0.6251, -0.01829), (-0.7933, -0.639, -0.00469), (-0.7931, -0.6391, -0.006544), (-0.7927, -0.6393, -0.008351), (-0.792, -0.6396, -0.01008), (-0.7911, -0.64, -0.01172), (-0.7902, -0.6404, -0.01327), (-0.7891, -0.6409, -0.0147), (-0.7878, -0.6414, -0.01603), (-0.7865, -0.642, -0.01723), (-0.7851, -0.6427, -0.01829), (-0.8001, -0.6606, -0.00469), (-0.7999, -0.6606, -0.006544), (-0.7994, -0.6607, -0.008351), (-0.7986, -0.6609, -0.01008), (-0.7977, -0.661, -0.01172), (-0.7967, -0.6612, -0.01327), (-0.7955, -0.6615, -0.0147), (-0.7942, -0.6617, -0.01603), (-0.7928, -0.662, -0.01723), (-0.7913, -0.6623, -0.01829)], [], [(5, 10, 15, 20, 25, 30, 35, 40, 45, 50, 55, 60, 65, 70, 75, 80, 85, 90, 95, 100, 105, 110, 115, 120, 125, 130, 135, 140, 145, 150, 155, 0), (4, 6, 7, 3), (3, 7, 8, 2), (2, 8, 9, 1), (1, 9, 5, 0), (6, 11, 12, 7), (7, 12, 13, 8), (8, 13, 14, 9), (9, 14, 10, 5), (11, 16, 17, 12), (12, 17, 18, 13), (13, 18, 19, 14), (14, 19, 15, 10), (16, 21, 22, 17), (17, 22, 23, 18), (18, 23, 24, 19), (19, 24, 20, 15), (21, 26, 27, 22), (22, 27, 28, 23), (23, 28, 29, 24), (24, 29, 25, 20), (26, 31, 32, 27), (27, 32, 33, 28), (28, 33, 34, 29), (29, 34, 30, 25), (31, 36, 37, 32), (32, 37, 38, 33), (33, 38, 39, 34), (34, 39, 35, 30), (36, 41, 42, 37), (37, 42, 43, 38), (38, 43, 44, 39), (39, 44, 40, 35), (41, 46, 47, 42), (42, 47, 48, 43), (43, 48, 49, 44), (44, 49, 45, 40), (46, 51, 52, 47), (47, 52, 53, 48), (48, 53, 54, 49), (49, 54, 50, 45), (51, 56, 57, 52), (52, 57, 58, 53), (53, 58, 59, 54), (54, 59, 55, 50), (56, 61, 62, 57), (57, 62, 63, 58), (58, 63, 64, 59), (59, 64, 60, 55), (61, 66, 67, 62), (62, 67, 68, 63), (63, 68, 69, 64), (64, 69, 65, 60), (66, 71, 72, 67), (67, 72, 73, 68), (68, 73, 74, 69), (69, 74, 70, 65), (71, 76, 77, 72), (72, 77, 78, 73), (73, 78, 79, 74), (74, 79, 75, 70), (76, 81, 82, 77), (77, 82, 83, 78), (78, 83, 84, 79), (79, 84, 80, 75), (81, 86, 87, 82), (82, 87, 88, 83), (83, 88, 89, 84), (84, 89, 85, 80), (86, 91, 92, 87), (87, 92, 93, 88), (88, 93, 94, 89), (89, 94, 90, 85), (91, 96, 97, 92), (92, 97, 98, 93), (93, 98, 99, 94), (94, 99, 95, 90), (96, 101, 102, 97), (97, 102, 103, 98), (98, 103, 104, 99), (99, 104, 100, 95), (101, 106, 107, 102), (102, 107, 108, 103), (103, 108, 109, 104), (104, 109, 105, 100), (106, 111, 112, 107), (107, 112, 113, 108), (108, 113, 114, 109), (109, 114, 110, 105), (111, 116, 117, 112), (112, 117, 118, 113), (113, 118, 119, 114), (114, 119, 115, 110), (116, 121, 122, 117), (117, 122, 123, 118), (118, 123, 124, 119), (119, 124, 120, 115), (121, 126, 127, 122), (122, 127, 128, 123), (123, 128, 129, 124), (124, 129, 125, 120), (126, 131, 132, 127), (127, 132, 133, 128), (128, 133, 134, 129), (129, 134, 130, 125), (131, 136, 137, 132), (132, 137, 138, 133), (133, 138, 139, 134), (134, 139, 135, 130), (136, 141, 142, 137), (137, 142, 143, 138), (138, 143, 144, 139), (139, 144, 140, 135), (141, 146, 147, 142), (142, 147, 148, 143), (143, 148, 149, 144), (144, 149, 145, 140), (146, 151, 152, 147), (147, 152, 153, 148), (148, 153, 154, 149), (149, 154, 150, 145), (151, 156, 157, 152), (152, 157, 158, 153), (153, 158, 159, 154), (154, 159, 155, 150), (156, 4, 3, 157), (157, 3, 2, 158), (158, 2, 1, 159), (159, 1, 0, 155), (165, 170, 175, 180, 185, 190, 195, 200, 205, 210, 215, 220, 225, 230, 235, 240, 245, 250, 255, 260, 265, 270, 275, 280, 285, 290, 295, 300, 305, 310, 315, 160), (164, 166, 167, 163), (163, 167, 168, 162), (162, 168, 169, 161), (161, 169, 165, 160), (166, 171, 172, 167), (167, 172, 173, 168), (168, 173, 174, 169), (169, 174, 170, 165), (171, 176, 177, 172), (172, 177, 178, 173), (173, 178, 179, 174), (174, 179, 175, 170), (176, 181, 182, 177), (177, 182, 183, 178), (178, 183, 184, 179), (179, 184, 180, 175), (181, 186, 187, 182), (182, 187, 188, 183), (183, 188, 189, 184), (184, 189, 185, 180), (186, 191, 192, 187), (187, 192, 193, 188), (188, 193, 194, 189), (189, 194, 190, 185), (191, 196, 197, 192), (192, 197, 198, 193), (193, 198, 199, 194), (194, 199, 195, 190), (196, 201, 202, 197), (197, 202, 203, 198), (198, 203, 204, 199), (199, 204, 200, 195), (201, 206, 207, 202), (202, 207, 208, 203), (203, 208, 209, 204), (204, 209, 205, 200), (206, 211, 212, 207), (207, 212, 213, 208), (208, 213, 214, 209), (209, 214, 210, 205), (211, 216, 217, 212), (212, 217, 218, 213), (213, 218, 219, 214), (214, 219, 215, 210), (216, 221, 222, 217), (217, 222, 223, 218), (218, 223, 224, 219), (219, 224, 220, 215), (221, 226, 227, 222), (222, 227, 228, 223), (223, 228, 229, 224), (224, 229, 225, 220), (226, 231, 232, 227), (227, 232, 233, 228), (228, 233, 234, 229), (229, 234, 230, 225), (231, 236, 237, 232), (232, 237, 238, 233), (233, 238, 239, 234), (234, 239, 235, 230), (236, 241, 242, 237), (237, 242, 243, 238), (238, 243, 244, 239), (239, 244, 240, 235), (241, 246, 247, 242), (242, 247, 248, 243), (243, 248, 249, 244), (244, 249, 245, 240), (246, 251, 252, 247), (247, 252, 253, 248), (248, 253, 254, 249), (249, 254, 250, 245), (251, 256, 257, 252), (252, 257, 258, 253), (253, 258, 259, 254), (254, 259, 255, 250), (256, 261, 262, 257), (257, 262, 263, 258), (258, 263, 264, 259), (259, 264, 260, 255), (261, 266, 267, 262), (262, 267, 268, 263), (263, 268, 269, 264), (264, 269, 265, 260), (266, 271, 272, 267), (267, 272, 273, 268), (268, 273, 274, 269), (269, 274, 270, 265), (271, 276, 277, 272), (272, 277, 278, 273), (273, 278, 279, 274), (274, 279, 275, 270), (276, 281, 282, 277), (277, 282, 283, 278), (278, 283, 284, 279), (279, 284, 280, 275), (281, 286, 287, 282), (282, 287, 288, 283), (283, 288, 289, 284), (284, 289, 285, 280), (286, 291, 292, 287), (287, 292, 293, 288), (288, 293, 294, 289), (289, 294, 290, 285), (291, 296, 297, 292), (292, 297, 298, 293), (293, 298, 299, 294), (294, 299, 295, 290), (296, 301, 302, 297), (297, 302, 303, 298), (298, 303, 304, 299), (299, 304, 300, 295), (301, 306, 307, 302), (302, 307, 308, 303), (303, 308, 309, 304), (304, 309, 305, 300), (306, 311, 312, 307), (307, 312, 313, 308), (308, 313, 314, 309), (309, 314, 310, 305), (311, 316, 317, 312), (312, 317, 318, 313), (313, 318, 319, 314), (314, 319, 315, 310), (316, 164, 163, 317), (317, 163, 162, 318), (318, 162, 161, 319), (319, 161, 160, 315), (321, 447, 858, 848), (545, 573, 1028, 1018), (643, 558, 768, 1078), (531, 517, 878, 868), (657, 545, 1018, 1008), (517, 503, 888, 878), (587, 601, 1048, 1038), (503, 489, 898, 888), (363, 349, 838, 828), (601, 615, 1058, 1048), (489, 475, 908, 898), (558, 335, 778, 768), (615, 629, 1068, 1058), (447, 531, 868, 858), (433, 671, 938, 928), (629, 643, 1078, 1068), (461, 433, 928, 918), (419, 405, 798, 788), (685, 657, 1008, 998), (699, 685, 998, 988), (405, 391, 808, 798), (573, 587, 1038, 1028), (391, 377, 818, 808), (755, 741, 958, 948), (377, 363, 828, 818), (741, 727, 968, 958), (335, 419, 788, 778), (727, 713, 978, 968), (349, 321, 848, 838), (713, 699, 988, 978), (475, 461, 918, 908), (671, 755, 948, 938), (559, 334, 336, 571), (571, 336, 337, 570), (570, 337, 338, 569), (569, 338, 339, 568), (568, 339, 340, 567), (567, 340, 341, 566), (566, 341, 342, 565), (565, 342, 343, 564), (564, 343, 344, 563), (563, 344, 345, 562), (562, 345, 346, 561), (561, 346, 347, 560), (560, 347, 335, 558), (334, 418, 420, 336), (336, 420, 421, 337), (337, 421, 422, 338), (338, 422, 423, 339), (339, 423, 424, 340), (340, 424, 425, 341), (341, 425, 426, 342), (342, 426, 427, 343), (343, 427, 428, 344), (344, 428, 429, 345), (345, 429, 430, 346), (346, 430, 431, 347), (347, 431, 419, 335), (418, 404, 406, 420), (420, 406, 407, 421), (421, 407, 408, 422), (422, 408, 409, 423), (423, 409, 410, 424), (424, 410, 411, 425), (425, 411, 412, 426), (426, 412, 413, 427), (427, 413, 414, 428), (428, 414, 415, 429), (429, 415, 416, 430), (430, 416, 417, 431), (431, 417, 405, 419), (404, 390, 392, 406), (406, 392, 393, 407), (407, 393, 394, 408), (408, 394, 395, 409), (409, 395, 396, 410), (410, 396, 397, 411), (411, 397, 398, 412), (412, 398, 399, 413), (413, 399, 400, 414), (414, 400, 401, 415), (415, 401, 402, 416), (416, 402, 403, 417), (417, 403, 391, 405), (390, 376, 378, 392), (392, 378, 379, 393), (393, 379, 380, 394), (394, 380, 381, 395), (395, 381, 382, 396), (396, 382, 383, 397), (397, 383, 384, 398), (398, 384, 385, 399), (399, 385, 386, 400), (400, 386, 387, 401), (401, 387, 388, 402), (402, 388, 389, 403), (403, 389, 377, 391), (376, 362, 364, 378), (378, 364, 365, 379), (379, 365, 366, 380), (380, 366, 367, 381), (381, 367, 368, 382), (382, 368, 369, 383), (383, 369, 370, 384), (384, 370, 371, 385), (385, 371, 372, 386), (386, 372, 373, 387), (387, 373, 374, 388), (388, 374, 375, 389), (389, 375, 363, 377), (362, 348, 350, 364), (364, 350, 351, 365), (365, 351, 352, 366), (366, 352, 353, 367), (367, 353, 354, 368), (368, 354, 355, 369), (369, 355, 356, 370), (370, 356, 357, 371), (371, 357, 358, 372), (372, 358, 359, 373), (373, 359, 360, 374), (374, 360, 361, 375), (375, 361, 349, 363), (348, 320, 322, 350), (350, 322, 323, 351), (351, 323, 324, 352), (352, 324, 325, 353), (353, 325, 326, 354), (354, 326, 327, 355), (355, 327, 328, 356), (356, 328, 329, 357), (357, 329, 330, 358), (358, 330, 331, 359), (359, 331, 332, 360), (360, 332, 333, 361), (361, 333, 321, 349), (320, 446, 448, 322), (322, 448, 449, 323), (323, 449, 450, 324), (324, 450, 451, 325), (325, 451, 452, 326), (326, 452, 453, 327), (327, 453, 454, 328), (328, 454, 455, 329), (329, 455, 456, 330), (330, 456, 457, 331), (331, 457, 458, 332), (332, 458, 459, 333), (333, 459, 447, 321), (446, 530, 532, 448), (448, 532, 533, 449), (449, 533, 534, 450), (450, 534, 535, 451), (451, 535, 536, 452), (452, 536, 537, 453), (453, 537, 538, 454), (454, 538, 539, 455), (455, 539, 540, 456), (456, 540, 541, 457), (457, 541, 542, 458), (458, 542, 543, 459), (459, 543, 531, 447), (530, 516, 518, 532), (532, 518, 519, 533), (533, 519, 520, 534), (534, 520, 521, 535), (535, 521, 522, 536), (536, 522, 523, 537), (537, 523, 524, 538), (538, 524, 525, 539), (539, 525, 526, 540), (540, 526, 527, 541), (541, 527, 528, 542), (542, 528, 529, 543), (543, 529, 517, 531), (516, 502, 504, 518), (518, 504, 505, 519), (519, 505, 506, 520), (520, 506, 507, 521), (521, 507, 508, 522), (522, 508, 509, 523), (523, 509, 510, 524), (524, 510, 511, 525), (525, 511, 512, 526), (526, 512, 513, 527), (527, 513, 514, 528), (528, 514, 515, 529), (529, 515, 503, 517), (502, 488, 490, 504), (504, 490, 491, 505), (505, 491, 492, 506), (506, 492, 493, 507), (507, 493, 494, 508), (508, 494, 495, 509), (509, 495, 496, 510), (510, 496, 497, 511), (511, 497, 498, 512), (512, 498, 499, 513), (513, 499, 500, 514), (514, 500, 501, 515), (515, 501, 489, 503), (488, 474, 476, 490), (490, 476, 477, 491), (491, 477, 478, 492), (492, 478, 479, 493), (493, 479, 480, 494), (494, 480, 481, 495), (495, 481, 482, 496), (496, 482, 483, 497), (497, 483, 484, 498), (498, 484, 485, 499), (499, 485, 486, 500), (500, 486, 487, 501), (501, 487, 475, 489), (474, 460, 462, 476), (476, 462, 463, 477), (477, 463, 464, 478), (478, 464, 465, 479), (479, 465, 466, 480), (480, 466, 467, 481), (481, 467, 468, 482), (482, 468, 469, 483), (483, 469, 470, 484), (484, 470, 471, 485), (485, 471, 472, 486), (486, 472, 473, 487), (487, 473, 461, 475), (460, 432, 434, 462), (462, 434, 435, 463), (463, 435, 436, 464), (464, 436, 437, 465), (465, 437, 438, 466), (466, 438, 439, 467), (467, 439, 440, 468), (468, 440, 441, 469), (469, 441, 442, 470), (470, 442, 443, 471), (471, 443, 444, 472), (472, 444, 445, 473), (473, 445, 433, 461), (432, 670, 672, 434), (434, 672, 673, 435), (435, 673, 674, 436), (436, 674, 675, 437), (437, 675, 676, 438), (438, 676, 677, 439), (439, 677, 678, 440), (440, 678, 679, 441), (441, 679, 680, 442), (442, 680, 681, 443), (443, 681, 682, 444), (444, 682, 683, 445), (445, 683, 671, 433), (670, 754, 756, 672), (672, 756, 757, 673), (673, 757, 758, 674), (674, 758, 759, 675), (675, 759, 760, 676), (676, 760, 761, 677), (677, 761, 762, 678), (678, 762, 763, 679), (679, 763, 764, 680), (680, 764, 765, 681), (681, 765, 766, 682), (682, 766, 767, 683), (683, 767, 755, 671), (754, 740, 742, 756), (756, 742, 743, 757), (757, 743, 744, 758), (758, 744, 745, 759), (759, 745, 746, 760), (760, 746, 747, 761), (761, 747, 748, 762), (762, 748, 749, 763), (763, 749, 750, 764), (764, 750, 751, 765), (765, 751, 752, 766), (766, 752, 753, 767), (767, 753, 741, 755), (740, 726, 728, 742), (742, 728, 729, 743), (743, 729, 730, 744), (744, 730, 731, 745), (745, 731, 732, 746), (746, 732, 733, 747), (747, 733, 734, 748), (748, 734, 735, 749), (749, 735, 736, 750), (750, 736, 737, 751), (751, 737, 738, 752), (752, 738, 739, 753), (753, 739, 727, 741), (726, 712, 714, 728), (728, 714, 715, 729), (729, 715, 716, 730), (730, 716, 717, 731), (731, 717, 718, 732), (732, 718, 719, 733), (733, 719, 720, 734), (734, 720, 721, 735), (735, 721, 722, 736), (736, 722, 723, 737), (737, 723, 724, 738), (738, 724, 725, 739), (739, 725, 713, 727), (712, 698, 700, 714), (714, 700, 701, 715), (715, 701, 702, 716), (716, 702, 703, 717), (717, 703, 704, 718), (718, 704, 705, 719), (719, 705, 706, 720), (720, 706, 707, 721), (721, 707, 708, 722), (722, 708, 709, 723), (723, 709, 710, 724), (724, 710, 711, 725), (725, 711, 699, 713), (698, 684, 686, 700), (700, 686, 687, 701), (701, 687, 688, 702), (702, 688, 689, 703), (703, 689, 690, 704), (704, 690, 691, 705), (705, 691, 692, 706), (706, 692, 693, 707), (707, 693, 694, 708), (708, 694, 695, 709), (709, 695, 696, 710), (710, 696, 697, 711), (711, 697, 685, 699), (684, 656, 658, 686), (686, 658, 659, 687), (687, 659, 660, 688), (688, 660, 661, 689), (689, 661, 662, 690), (690, 662, 663, 691), (691, 663, 664, 692), (692, 664, 665, 693), (693, 665, 666, 694), (694, 666, 667, 695), (695, 667, 668, 696), (696, 668, 669, 697), (697, 669, 657, 685), (656, 544, 546, 658), (658, 546, 547, 659), (659, 547, 548, 660), (660, 548, 549, 661), (661, 549, 550, 662), (662, 550, 551, 663), (663, 551, 552, 664), (664, 552, 553, 665), (665, 553, 554, 666), (666, 554, 555, 667), (667, 555, 556, 668), (668, 556, 557, 669), (669, 557, 545, 657), (544, 572, 574, 546), (546, 574, 575, 547), (547, 575, 576, 548), (548, 576, 577, 549), (549, 577, 578, 550), (550, 578, 579, 551), (551, 579, 580, 552), (552, 580, 581, 553), (553, 581, 582, 554), (554, 582, 583, 555), (555, 583, 584, 556), (556, 584, 585, 557), (557, 585, 573, 545), (572, 586, 588, 574), (574, 588, 589, 575), (575, 589, 590, 576), (576, 590, 591, 577), (577, 591, 592, 578), (578, 592, 593, 579), (579, 593, 594, 580), (580, 594, 595, 581), (581, 595, 596, 582), (582, 596, 597, 583), (583, 597, 598, 584), (584, 598, 599, 585), (585, 599, 587, 573), (586, 600, 602, 588), (588, 602, 603, 589), (589, 603, 604, 590), (590, 604, 605, 591), (591, 605, 606, 592), (592, 606, 607, 593), (593, 607, 608, 594), (594, 608, 609, 595), (595, 609, 610, 596), (596, 610, 611, 597), (597, 611, 612, 598), (598, 612, 613, 599), (599, 613, 601, 587), (600, 614, 616, 602), (602, 616, 617, 603), (603, 617, 618, 604), (604, 618, 619, 605), (605, 619, 620, 606), (606, 620, 621, 607), (607, 621, 622, 608), (608, 622, 623, 609), (609, 623, 624, 610), (610, 624, 625, 611), (611, 625, 626, 612), (612, 626, 627, 613), (613, 627, 615, 601), (614, 628, 630, 616), (616, 630, 631, 617), (617, 631, 632, 618), (618, 632, 633, 619), (619, 633, 634, 620), (620, 634, 635, 621), (621, 635, 636, 622), (622, 636, 637, 623), (623, 637, 638, 624), (624, 638, 639, 625), (625, 639, 640, 626), (626, 640, 641, 627), (627, 641, 629, 615), (628, 642, 644, 630), (630, 644, 645, 631), (631, 645, 646, 632), (632, 646, 647, 633), (633, 647, 648, 634), (634, 648, 649, 635), (635, 649, 650, 636), (636, 650, 651, 637), (637, 651, 652, 638), (638, 652, 653, 639), (639, 653, 654, 640), (640, 654, 655, 641), (641, 655, 643, 629), (642, 559, 571, 644), (644, 571, 570, 645), (645, 570, 569, 646), (646, 569, 568, 647), (647, 568, 567, 648), (648, 567, 566, 649), (649, 566, 565, 650), (650, 565, 564, 651), (651, 564, 563, 652), (652, 563, 562, 653), (653, 562, 561, 654), (654, 561, 560, 655), (655, 560, 558, 643), (768, 778, 779, 777), (777, 779, 780, 776), (776, 780, 781, 775), (775, 781, 782, 774), (774, 782, 783, 773), (773, 783, 784, 772), (772, 784, 785, 771), (771, 785, 786, 770), (770, 786, 787, 769), (778, 788, 789, 779), (779, 789, 790, 780), (780, 790, 791, 781), (781, 791, 792, 782), (782, 792, 793, 783), (783, 793, 794, 784), (784, 794, 795, 785), (785, 795, 796, 786), (786, 796, 797, 787), (788, 798, 799, 789), (789, 799, 800, 790), (790, 800, 801, 791), (791, 801, 802, 792), (792, 802, 803, 793), (793, 803, 804, 794), (794, 804, 805, 795), (795, 805, 806, 796), (796, 806, 807, 797), (798, 808, 809, 799), (799, 809, 810, 800), (800, 810, 811, 801), (801, 811, 812, 802), (802, 812, 813, 803), (803, 813, 814, 804), (804, 814, 815, 805), (805, 815, 816, 806), (806, 816, 817, 807), (808, 818, 819, 809), (809, 819, 820, 810), (810, 820, 821, 811), (811, 821, 822, 812), (812, 822, 823, 813), (813, 823, 824, 814), (814, 824, 825, 815), (815, 825, 826, 816), (816, 826, 827, 817), (818, 828, 829, 819), (819, 829, 830, 820), (820, 830, 831, 821), (821, 831, 832, 822), (822, 832, 833, 823), (823, 833, 834, 824), (824, 834, 835, 825), (825, 835, 836, 826), (826, 836, 837, 827), (828, 838, 839, 829), (829, 839, 840, 830), (830, 840, 841, 831), (831, 841, 842, 832), (832, 842, 843, 833), (833, 843, 844, 834), (834, 844, 845, 835), (835, 845, 846, 836), (836, 846, 847, 837), (838, 848, 849, 839), (839, 849, 850, 840), (840, 850, 851, 841), (841, 851, 852, 842), (842, 852, 853, 843), (843, 853, 854, 844), (844, 854, 855, 845), (845, 855, 856, 846), (846, 856, 857, 847), (848, 858, 859, 849), (849, 859, 860, 850), (850, 860, 861, 851), (851, 861, 862, 852), (852, 862, 863, 853), (853, 863, 864, 854), (854, 864, 865, 855), (855, 865, 866, 856), (856, 866, 867, 857), (858, 868, 869, 859), (859, 869, 870, 860), (860, 870, 871, 861), (861, 871, 872, 862), (862, 872, 873, 863), (863, 873, 874, 864), (864, 874, 875, 865), (865, 875, 876, 866), (866, 876, 877, 867), (868, 878, 879, 869), (869, 879, 880, 870), (870, 880, 881, 871), (871, 881, 882, 872), (872, 882, 883, 873), (873, 883, 884, 874), (874, 884, 885, 875), (875, 885, 886, 876), (876, 886, 887, 877), (878, 888, 889, 879), (879, 889, 890, 880), (880, 890, 891, 881), (881, 891, 892, 882), (882, 892, 893, 883), (883, 893, 894, 884), (884, 894, 895, 885), (885, 895, 896, 886), (886, 896, 897, 887), (888, 898, 899, 889), (889, 899, 900, 890), (890, 900, 901, 891), (891, 901, 902, 892), (892, 902, 903, 893), (893, 903, 904, 894), (894, 904, 905, 895), (895, 905, 906, 896), (896, 906, 907, 897), (898, 908, 909, 899), (899, 909, 910, 900), (900, 910, 911, 901), (901, 911, 912, 902), (902, 912, 913, 903), (903, 913, 914, 904), (904, 914, 915, 905), (905, 915, 916, 906), (906, 916, 917, 907), (908, 918, 919, 909), (909, 919, 920, 910), (910, 920, 921, 911), (911, 921, 922, 912), (912, 922, 923, 913), (913, 923, 924, 914), (914, 924, 925, 915), (915, 925, 926, 916), (916, 926, 927, 917), (918, 928, 929, 919), (919, 929, 930, 920), (920, 930, 931, 921), (921, 931, 932, 922), (922, 932, 933, 923), (923, 933, 934, 924), (924, 934, 935, 925), (925, 935, 936, 926), (926, 936, 937, 927), (928, 938, 939, 929), (929, 939, 940, 930), (930, 940, 941, 931), (931, 941, 942, 932), (932, 942, 943, 933), (933, 943, 944, 934), (934, 944, 945, 935), (935, 945, 946, 936), (936, 946, 947, 937), (938, 948, 949, 939), (939, 949, 950, 940), (940, 950, 951, 941), (941, 951, 952, 942), (942, 952, 953, 943), (943, 953, 954, 944), (944, 954, 955, 945), (945, 955, 956, 946), (946, 956, 957, 947), (948, 958, 959, 949), (949, 959, 960, 950), (950, 960, 961, 951), (951, 961, 962, 952), (952, 962, 963, 953), (953, 963, 964, 954), (954, 964, 965, 955), (955, 965, 966, 956), (956, 966, 967, 957), (958, 968, 969, 959), (959, 969, 970, 960), (960, 970, 971, 961), (961, 971, 972, 962), (962, 972, 973, 963), (963, 973, 974, 964), (964, 974, 975, 965), (965, 975, 976, 966), (966, 976, 977, 967), (968, 978, 979, 969), (969, 979, 980, 970), (970, 980, 981, 971), (971, 981, 982, 972), (972, 982, 983, 973), (973, 983, 984, 974), (974, 984, 985, 975), (975, 985, 986, 976), (976, 986, 987, 977), (978, 988, 989, 979), (979, 989, 990, 980), (980, 990, 991, 981), (981, 991, 992, 982), (982, 992, 993, 983), (983, 993, 994, 984), (984, 994, 995, 985), (985, 995, 996, 986), (986, 996, 997, 987), (988, 998, 999, 989), (989, 999, 1000, 990), (990, 1000, 1001, 991), (991, 1001, 1002, 992), (992, 1002, 1003, 993), (993, 1003, 1004, 994), (994, 1004, 1005, 995), (995, 1005, 1006, 996), (996, 1006, 1007, 997), (998, 1008, 1009, 999), (999, 1009, 1010, 1000), (1000, 1010, 1011, 1001), (1001, 1011, 1012, 1002), (1002, 1012, 1013, 1003), (1003, 1013, 1014, 1004), (1004, 1014, 1015, 1005), (1005, 1015, 1016, 1006), (1006, 1016, 1017, 1007), (1008, 1018, 1019, 1009), (1009, 1019, 1020, 1010), (1010, 1020, 1021, 1011), (1011, 1021, 1022, 1012), (1012, 1022, 1023, 1013), (1013, 1023, 1024, 1014), (1014, 1024, 1025, 1015), (1015, 1025, 1026, 1016), (1016, 1026, 1027, 1017), (1018, 1028, 1029, 1019), (1019, 1029, 1030, 1020), (1020, 1030, 1031, 1021), (1021, 1031, 1032, 1022), (1022, 1032, 1033, 1023), (1023, 1033, 1034, 1024), (1024, 1034, 1035, 1025), (1025, 1035, 1036, 1026), (1026, 1036, 1037, 1027), (1028, 1038, 1039, 1029), (1029, 1039, 1040, 1030), (1030, 1040, 1041, 1031), (1031, 1041, 1042, 1032), (1032, 1042, 1043, 1033), (1033, 1043, 1044, 1034), (1034, 1044, 1045, 1035), (1035, 1045, 1046, 1036), (1036, 1046, 1047, 1037), (1038, 1048, 1049, 1039), (1039, 1049, 1050, 1040), (1040, 1050, 1051, 1041), (1041, 1051, 1052, 1042), (1042, 1052, 1053, 1043), (1043, 1053, 1054, 1044), (1044, 1054, 1055, 1045), (1045, 1055, 1056, 1046), (1046, 1056, 1057, 1047), (1048, 1058, 1059, 1049), (1049, 1059, 1060, 1050), (1050, 1060, 1061, 1051), (1051, 1061, 1062, 1052), (1052, 1062, 1063, 1053), (1053, 1063, 1064, 1054), (1054, 1064, 1065, 1055), (1055, 1065, 1066, 1056), (1056, 1066, 1067, 1057), (1058, 1068, 1069, 1059), (1059, 1069, 1070, 1060), (1060, 1070, 1071, 1061), (1061, 1071, 1072, 1062), (1062, 1072, 1073, 1063), (1063, 1073, 1074, 1064), (1064, 1074, 1075, 1065), (1065, 1075, 1076, 1066), (1066, 1076, 1077, 1067), (1068, 1078, 1079, 1069), (1069, 1079, 1080, 1070), (1070, 1080, 1081, 1071), (1071, 1081, 1082, 1072), (1072, 1082, 1083, 1073), (1073, 1083, 1084, 1074), (1074, 1084, 1085, 1075), (1075, 1085, 1086, 1076), (1076, 1086, 1087, 1077), (1078, 768, 777, 1079), (1079, 777, 776, 1080), (1080, 776, 775, 1081), (1081, 775, 774, 1082), (1082, 774, 773, 1083), (1083, 773, 772, 1084), (1084, 772, 771, 1085), (1085, 771, 770, 1086), (1086, 770, 769, 1087), (334, 559, 642, 628, 614, 600, 586, 572, 544, 656, 684, 698, 712, 726, 740, 754, 670, 432, 460, 474, 488, 502, 516, 530, 446, 320, 348, 362, 376, 390, 404, 418)])
me_plane.polygons.foreach_set('material_index', [1, 1, 1, 1, 1, 1, 1, 1, 1, 1, 1, 1, 1, 1, 1, 1, 1, 1, 1, 1, 1, 1, 1, 1, 1, 1, 1, 1, 1, 1, 1, 1, 1, 1, 1, 1, 1, 1, 1, 1, 1, 1, 1, 1, 1, 1, 1, 1, 1, 1, 1, 1, 1, 1, 1, 1, 1, 1, 1, 1, 1, 1, 1, 1, 1, 1, 1, 1, 1, 1, 1, 1, 1, 1, 1, 1, 1, 1, 1, 1, 1, 1, 1, 1, 1, 1, 1, 1, 1, 1, 1, 1, 1, 1, 1, 1, 1, 1, 1, 1, 1, 1, 1, 1, 1, 1, 1, 1, 1, 1, 1, 1, 1, 1, 1, 1, 1, 1, 1, 1, 1, 1, 1, 1, 1, 1, 1, 1, 1, 0, 0, 0, 0, 0, 0, 0, 0, 0, 0, 0, 0, 0, 0, 0, 0, 0, 0, 0, 0, 0, 0, 0, 0, 0, 0, 0, 0, 0, 0, 0, 0, 0, 0, 0, 0, 0, 0, 0, 0, 0, 0, 0, 0, 0, 0, 0, 0, 0, 0, 0, 0, 0, 0, 0, 0, 0, 0, 0, 0, 0, 0, 0, 0, 0, 0, 0, 0, 0, 0, 0, 0, 0, 0, 0, 0, 0, 0, 0, 0, 0, 0, 0, 0, 0, 0, 0, 0, 0, 0, 0, 0, 0, 0, 0, 0, 0, 0, 0, 0, 0, 0, 0, 0, 0, 0, 0, 0, 0, 0, 0, 0, 0, 0, 0, 0, 0, 0, 0, 0, 0, 0, 0, 0, 0, 0, 0, 0, 0, 0, 0, 0, 0, 0, 0, 0, 0, 0, 0, 0, 0, 0, 0, 0, 0, 0, 0, 0, 0, 0, 0, 0, 0, 0, 0, 0, 0, 0, 0, 0, 0, 0, 0, 0, 0, 0, 0, 0, 0, 0, 0, 0, 0, 0, 0, 0, 0, 0, 0, 0, 0, 0, 0, 0, 0, 0, 0, 0, 0, 0, 0, 0, 0, 0, 0, 0, 0, 0, 0, 0, 0, 0, 0, 0, 0, 0, 0, 0, 0, 0, 0, 0, 0, 0, 0, 0, 0, 0, 0, 0, 0, 0, 0, 0, 0, 0, 0, 0, 0, 0, 0, 0, 0, 0, 0, 0, 0, 0, 0, 0, 0, 0, 0, 0, 0, 0, 0, 0, 0, 0, 0, 0, 0, 0, 0, 0, 0, 0, 0, 0, 0, 0, 0, 0, 0, 0, 0, 0, 0, 0, 0, 0, 0, 0, 0, 0, 0, 0, 0, 0, 0, 0, 0, 0, 0, 0, 0, 0, 0, 0, 0, 0, 0, 0, 0, 0, 0, 0, 0, 0, 0, 0, 0, 0, 0, 0, 0, 0, 0, 0, 0, 0, 0, 0, 0, 0, 0, 0, 0, 0, 0, 0, 0, 0, 0, 0, 0, 0, 0, 0, 0, 0, 0, 0, 0, 0, 0, 0, 0, 0, 0, 0, 0, 0, 0, 0, 0, 0, 0, 0, 0, 0, 0, 0, 0, 0, 0, 0, 0, 0, 0, 0, 0, 0, 0, 0, 0, 0, 0, 0, 0, 0, 0, 0, 0, 0, 0, 0, 0, 0, 0, 0, 0, 0, 0, 0, 0, 0, 0, 0, 0, 0, 0, 0, 0, 0, 0, 0, 0, 0, 0, 0, 0, 0, 0, 0, 0, 0, 0, 0, 0, 0, 0, 0, 0, 0, 0, 0, 0, 0, 0, 0, 0, 0, 0, 0, 0, 0, 0, 0, 0, 0, 0, 0, 0, 0, 0, 0, 0, 0, 0, 0, 0, 0, 0, 0, 0, 0, 0, 0, 0, 0, 0, 0, 0, 0, 0, 0, 0, 0, 0, 0, 0, 0, 0, 0, 0, 0, 0, 0, 0, 0, 0, 0, 0, 0, 0, 0, 0, 0, 0, 0, 0, 0, 0, 0, 0, 0, 0, 0, 0, 0, 0, 0, 0, 0, 0, 0, 0, 0, 0, 0, 0, 0, 0, 0, 0, 0, 0, 0, 0, 0, 0, 0, 0, 0, 0, 0, 0, 0, 0, 0, 0, 0, 0, 0, 0, 0, 0, 0, 0, 0, 0, 0, 0, 0, 0, 0, 0, 0, 0, 0, 0, 0, 0, 0, 0, 0, 0, 0, 0, 0, 0, 0, 0, 0, 0, 0, 0, 0, 0, 0, 0, 0, 0, 0, 0, 0, 0, 0, 0, 0, 0, 0, 0, 0, 0, 0, 0, 0, 0, 0, 0, 0, 0, 0, 0, 0, 0, 0, 0, 0, 0, 0, 0, 0, 0, 0, 0, 0, 0, 0, 0, 0, 0, 0, 0, 0, 0, 0, 0, 0, 0, 0, 0, 0, 0, 0, 0, 0, 0, 0, 0, 0, 0, 0, 0, 0, 0, 0, 0, 0, 0, 0, 0, 0, 0, 0, 0, 0, 0, 0, 0, 0, 0, 0, 0, 0, 0, 0, 0, 0, 0, 0, 0, 0, 0, 0, 0, 0, 0, 0, 0, 0, 0, 0, 0, 0, 0, 0, 0, 0, 0, 0, 0, 0, 0, 0, 0, 0, 0, 0, 0, 0, 0, 0, 0, 0, 0, 0, 0, 0, 0, 0, 0, 0, 0, 0, 0, 0, 0, 0, 0, 0, 0, 0, 0, 0, 0, 0, 0, 0, 0, 0, 0, 0, 0, 0, 0, 0, 0, 0, 0, 0, 0, 0, 0, 0, 0, 0, 0, 0, 0, 0, 0, 0, 0, 0, 0, 0, 0, 0, 0, 0, 0, 0, 0, 0, 0, 0, 0, 0, 0, 0, 0, 0, 0, 0, 0, 0, 0, 0, 0, 0, 0, 0, 0, 0, 0, 0, 0, 0, 0, 0, 0, 0, 0, 0, 0, 0, 0, 0, 0, 0, 0, 0, 0, 0, 0, 0, 0, 0, 0, 0, 0, 0, 0, 0, 0, 0, 0, 0, 0, 0, 0, 0, 0, 0, 0, 0, 0, 0, 0, 0, 0, 0, 0, 0, 0, 0, 0, 0, 0, 0, 0, 0, 0, 0, 0, 0, 0, 0, 0, 0, 0, 0, 0, 0, 0, 0, 0, 0, 0, 0, 0, 0, 0, 0, 0, 0, 0, 0, 0, 0, 0, 0, 0, 0, 0, 0, 0, 0, 0, 0, 0, 0])
me_plane.materials.append(mat_material_005)
me_plane.materials.append(mat_material)
me_plane.use_remesh_preserve_volume = False
me_plane.use_remesh_preserve_attributes = False
me_plane.use_mirror_vertex_groups = False
me_plane.update()

# ---- objects
ob_phone = bpy.data.objects.new('Phone', me_plane)
ob_sun = bpy.data.objects.new('Sun', light_sun)
ob_spot = bpy.data.objects.new('Spot', light_spot_001)

# ---- transforms, parenting, visibility, modifiers, constraints
ob_phone.location = (0.787, 0.1037, 0.5366)
ob_phone.rotation_euler = (1.571, 1.571, 0.0)
ob_phone.scale = (0.8757, 0.9454, 1.0)
ob_phone.lineart.crease_threshold = 0.0
ob_sun.location = (0.03849, 1.992, 0.6159)
ob_sun.lineart.crease_threshold = 0.0
ob_spot.location = (-1.934, -4.819, 3.315)
ob_spot.rotation_euler = (1.136, 0.0, -0.2199)
ob_spot.lineart.crease_threshold = 0.0

# ---- collection membership
col_collection_1.objects.link(ob_phone)
col_collection_1.objects.link(ob_sun)
col_collection_1.objects.link(ob_spot)

# ---- scene / render settings (as saved in the file)
scene.frame_start = 1; scene.frame_end = 250; scene.frame_set(1)
scene.render.engine = 'CYCLES'
scene.render.resolution_percentage = 50
scene.render.dither_intensity = 0.0
scene.cycles.use_denoising = False
scene.cycles.samples = 10
scene.cycles.sampling_pattern = 'TABULATED_SOBOL'
scene.cycles.light_sampling_threshold = 0.0
scene.cycles.use_adaptive_sampling = False
scene.cycles.use_light_tree = False
scene.cycles.blur_glossy = 0.0
scene.cycles.pixel_filter_type = 'GAUSSIAN'
scene.cycles.sample_clamp_indirect = 0.0
scene.view_settings.view_transform = 'Standard'
bpy.context.view_layer.update()

# ---- added for rendering (the .blend has no active camera): camera
cam_auto = bpy.data.cameras.new('AutoCamera')
cam_auto.lens = 50.0
cam_auto.sensor_width = 36.0
cam_auto.clip_end = 1000.0
ob_auto_camera = bpy.data.objects.new('AutoCamera', cam_auto)
scene.collection.objects.link(ob_auto_camera)
ob_auto_camera.location = (1.18444, -1.38641, 1.63152)
ob_auto_camera.rotation_euler = (1.09748, -7.21219e-08, 0.694738)
scene.camera = ob_auto_camera
bpy.context.view_layer.update()

